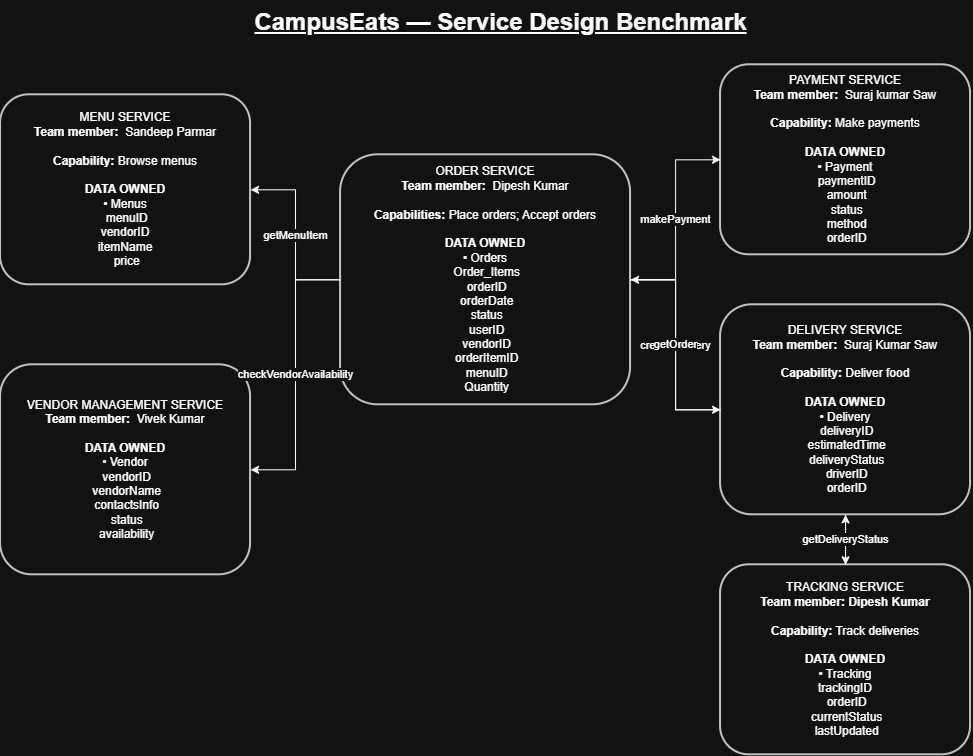

The diagram above was exported from draw.io. Its source (the exported page's mxGraphModel, read from the mxfile embedded in the PNG):
<mxGraphModel dx="1230" dy="731" grid="1" gridSize="10" guides="1" tooltips="1" connect="1" arrows="1" fold="1" page="1" pageScale="1" pageWidth="1169" pageHeight="827" math="0" shadow="0">
  <root>
    <mxCell id="0" />
    <mxCell id="1" parent="0" />
    <mxCell id="title" parent="1" style="text;html=1;fontSize=20;fontStyle=1;align=center;verticalAlign=middle;" value="&lt;font style=&quot;font-size: 24px;&quot;&gt;&lt;u&gt;CampusEats — Service Design Benchmark&lt;/u&gt;&lt;/font&gt;" vertex="1">
      <mxGeometry height="45" width="500" x="300" y="25" as="geometry" />
    </mxCell>
    <mxCell id="menu" parent="1" style="rounded=1;whiteSpace=wrap;html=1;fillColor=#ffffff;strokeColor=#333333;strokeWidth=2;fontSize=12;spacing=10;verticalAlign=middle;" value="MENU SERVICE&lt;br&gt;&lt;b&gt;Team member:&lt;/b&gt;&amp;nbsp; Sandeep Parmar&lt;br&gt;&lt;br&gt;&lt;b&gt;Capability:&lt;/b&gt; Browse menus&lt;br&gt;&lt;br&gt;&lt;b&gt;DATA OWNED&lt;/b&gt;&lt;br&gt;• Menus&lt;br&gt;&amp;nbsp;menuID&lt;br&gt;vendorID&lt;br&gt;itemName&lt;br&gt;&amp;nbsp;price" vertex="1">
      <mxGeometry height="190" width="250" x="50" y="120" as="geometry" />
    </mxCell>
    <mxCell id="vendor" parent="1" style="rounded=1;whiteSpace=wrap;html=1;fillColor=#ffffff;strokeColor=#333333;strokeWidth=2;fontSize=12;spacing=10;verticalAlign=middle;" value="VENDOR MANAGEMENT SERVICE&lt;br&gt;&lt;b&gt;Team member:&lt;/b&gt;&amp;nbsp; Vivek Kumar&lt;br&gt;&lt;br&gt;&lt;b&gt;DATA OWNED&lt;/b&gt;&lt;br&gt;• Vendor&lt;br&gt;&amp;nbsp;vendorID&lt;br&gt;&amp;nbsp;vendorName&lt;br&gt;&amp;nbsp;contactsInfo&lt;br&gt;&amp;nbsp;status&lt;br&gt;&amp;nbsp;availability" vertex="1">
      <mxGeometry height="210" width="250" x="50" y="390" as="geometry" />
    </mxCell>
    <mxCell id="order" parent="1" style="rounded=1;whiteSpace=wrap;html=1;fillColor=#ffffff;strokeColor=#333333;strokeWidth=2;fontSize=12;spacing=10;verticalAlign=middle;" value="ORDER SERVICE&lt;br&gt;&lt;b&gt;Team member:&lt;/b&gt;&amp;nbsp; Dipesh Kumar&lt;br&gt;&lt;br&gt;&lt;b&gt;Capabilities:&lt;/b&gt; Place orders; Accept orders&lt;br&gt;&lt;br&gt;&lt;b&gt;DATA OWNED&lt;/b&gt;&lt;br&gt;• Orders&lt;br&gt;&amp;nbsp;Order_Items&lt;br&gt;&amp;nbsp;orderID&lt;br&gt;&amp;nbsp;orderDate&lt;br&gt;&amp;nbsp;status&lt;br&gt;&amp;nbsp;userID&lt;br&gt;&amp;nbsp;vendorID&lt;br&gt;&amp;nbsp;orderItemID&lt;br&gt;&amp;nbsp;menuID&lt;br&gt;&amp;nbsp;Quantity" vertex="1">
      <mxGeometry height="250" width="290" x="390" y="180" as="geometry" />
    </mxCell>
    <mxCell id="payment" parent="1" style="rounded=1;whiteSpace=wrap;html=1;fillColor=#ffffff;strokeColor=#333333;strokeWidth=2;fontSize=12;spacing=10;verticalAlign=middle;" value="PAYMENT SERVICE&lt;br&gt;&lt;b&gt;Team member:&lt;/b&gt;&amp;nbsp; Suraj kumar Saw&lt;br&gt;&lt;br&gt;&lt;b&gt;Capability:&lt;/b&gt; Make payments&lt;br&gt;&lt;br&gt;&lt;b&gt;DATA OWNED&lt;/b&gt;&lt;br&gt;• Payment&lt;br&gt;&amp;nbsp;paymentID&lt;br&gt;&amp;nbsp;amount&lt;br&gt;&amp;nbsp;status&lt;br&gt;&amp;nbsp;method&lt;br&gt;&amp;nbsp;orderID" vertex="1">
      <mxGeometry height="190" width="250" x="770" y="90" as="geometry" />
    </mxCell>
    <mxCell id="delivery" parent="1" style="rounded=1;whiteSpace=wrap;html=1;fillColor=#ffffff;strokeColor=#333333;strokeWidth=2;fontSize=12;spacing=10;verticalAlign=middle;" value="DELIVERY SERVICE&lt;br&gt;&lt;b&gt;Team member:&lt;/b&gt;&amp;nbsp; Suraj Kumar Saw&lt;br&gt;&lt;br&gt;&lt;b&gt;Capability:&lt;/b&gt; Deliver food&lt;br&gt;&lt;br&gt;&lt;b&gt;DATA OWNED&lt;/b&gt;&lt;br&gt;• Delivery&lt;br&gt;&amp;nbsp;deliveryID&lt;br&gt;&amp;nbsp;estimatedTime&lt;br&gt;&amp;nbsp;deliveryStatus&lt;br&gt;&amp;nbsp;driverID&lt;br&gt;&amp;nbsp;orderID" vertex="1">
      <mxGeometry height="210" width="250" x="770" y="330" as="geometry" />
    </mxCell>
    <mxCell id="tracking" parent="1" style="rounded=1;whiteSpace=wrap;html=1;fillColor=#ffffff;strokeColor=#333333;strokeWidth=2;fontSize=12;spacing=10;verticalAlign=middle;" value="TRACKING SERVICE&lt;br&gt;&lt;b&gt;Team member: Dipesh Kumar&lt;/b&gt;&lt;br&gt;&lt;br&gt;&lt;b&gt;Capability:&lt;/b&gt; Track deliveries&lt;br&gt;&lt;br&gt;&lt;b&gt;DATA OWNED&lt;/b&gt;&lt;br&gt;• Tracking&lt;br&gt;trackingID&lt;br&gt;&amp;nbsp;orderID&lt;br&gt;&amp;nbsp;currentStatus&lt;br&gt;&amp;nbsp;lastUpdated" vertex="1">
      <mxGeometry height="190" width="250" x="770" y="590" as="geometry" />
    </mxCell>
    <mxCell id="e1" edge="1" parent="1" source="order" style="edgeStyle=orthogonalEdgeStyle;rounded=0;orthogonalLoop=1;jettySize=auto;html=1;endArrow=classic;fontSize=11;labelBackgroundColor=#ffffff;" target="menu" value="getMenuItem">
      <mxGeometry relative="1" as="geometry" />
    </mxCell>
    <mxCell id="e2" edge="1" parent="1" source="order" style="edgeStyle=orthogonalEdgeStyle;rounded=0;orthogonalLoop=1;jettySize=auto;html=1;endArrow=classic;fontSize=11;labelBackgroundColor=#ffffff;" target="vendor" value="checkVendorAvailability">
      <mxGeometry relative="1" as="geometry" />
    </mxCell>
    <mxCell id="e3" edge="1" parent="1" source="order" style="edgeStyle=orthogonalEdgeStyle;rounded=0;orthogonalLoop=1;jettySize=auto;html=1;endArrow=classic;fontSize=11;labelBackgroundColor=#ffffff;" target="payment" value="makePayment">
      <mxGeometry relative="1" as="geometry" />
    </mxCell>
    <mxCell id="e4" edge="1" parent="1" source="order" style="edgeStyle=orthogonalEdgeStyle;rounded=0;orthogonalLoop=1;jettySize=auto;html=1;endArrow=classic;fontSize=11;labelBackgroundColor=#ffffff;" target="delivery" value="createDelivery">
      <mxGeometry relative="1" as="geometry" />
    </mxCell>
    <mxCell id="e5" edge="1" parent="1" source="delivery" style="edgeStyle=orthogonalEdgeStyle;rounded=0;orthogonalLoop=1;jettySize=auto;html=1;endArrow=classic;fontSize=11;labelBackgroundColor=#ffffff;" target="order" value="getOrder">
      <mxGeometry relative="1" as="geometry" />
    </mxCell>
    <mxCell id="e6" edge="1" parent="1" source="delivery" style="edgeStyle=orthogonalEdgeStyle;rounded=0;orthogonalLoop=1;jettySize=auto;html=1;endArrow=classic;fontSize=11;labelBackgroundColor=#ffffff;" target="tracking" value="updateTracking">
      <mxGeometry relative="1" as="geometry" />
    </mxCell>
    <mxCell id="e7" edge="1" parent="1" source="tracking" style="edgeStyle=orthogonalEdgeStyle;rounded=0;orthogonalLoop=1;jettySize=auto;html=1;endArrow=classic;fontSize=11;labelBackgroundColor=#ffffff;" target="delivery" value="getDeliveryStatus">
      <mxGeometry relative="1" as="geometry" />
    </mxCell>
  </root>
</mxGraphModel>